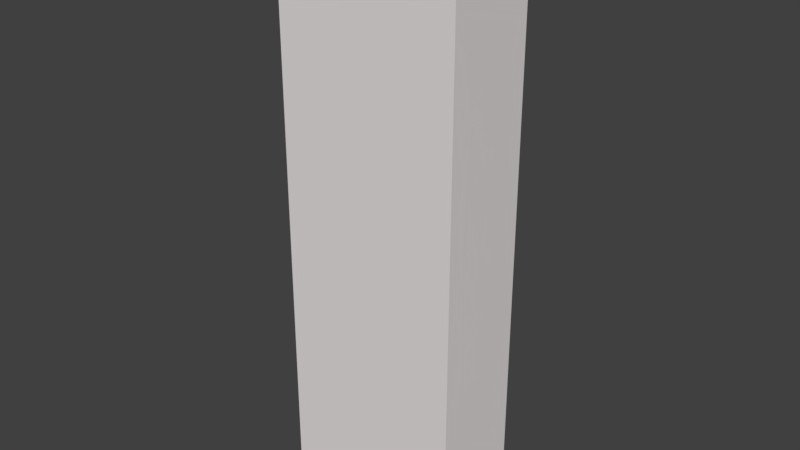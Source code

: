 # Source: toiletlevel.blend  (saved by Blender 2.79.0; exported with 4.5.12 LTS)
import bpy
from mathutils import Matrix  # noqa: F401  (used for matrix-valued properties, if any)

bpy.ops.wm.read_factory_settings(use_empty=True)
scene = bpy.context.scene
scene.name = 'Scene'

# ---- collections
col_collection_1 = bpy.data.collections.new('Collection 1'); scene.collection.children.link(col_collection_1)

# ---- materials (node trees are filled in below, after node groups)
mat_mat_door_green = bpy.data.materials.new('Mat_Door_Green')
mat_mat_door_green.alpha_threshold = 0.0
mat_mat_door_green.use_transparent_shadow = False
mat_mat_door_green.diffuse_color = (0.004795, 0.686, 0.0, 1.0)
mat_mat_door_green.roughness = 0.5
mat_mat_walls = bpy.data.materials.new('Mat_Walls')
mat_mat_walls.alpha_threshold = 0.0
mat_mat_walls.use_transparent_shadow = False
mat_mat_walls.diffuse_color = (0.8, 0.7526, 0.7526, 1.0)
mat_mat_walls.roughness = 0.5
mat_mat_door_red = bpy.data.materials.new('Mat_Door_Red')
mat_mat_door_red.alpha_threshold = 0.0
mat_mat_door_red.use_transparent_shadow = False
mat_mat_door_red.diffuse_color = (0.8, 0.0, 0.00197, 1.0)
mat_mat_door_red.roughness = 0.5

# ---- material node trees

# ---- world
world_world = bpy.data.worlds.new('World'); scene.world = world_world
world_world.color = (0.05088, 0.05088, 0.05088)
world_world.use_sun_shadow = False
world_world.sun_shadow_jitter_overblur = 0.0
world_world.cycles.sampling_method = 'MANUAL'

# ---- meshes
me_cube_005 = bpy.data.meshes.new('Cube.005')
me_cube_005.from_pydata([(-23.45, -0.004089, -3.998), (-23.45, -0.004089, -10.01), (17.47, -0.003908, -3.998), (17.47, -0.003908, -10.01), (-3.048, -0.004099, 3.711), (-3.048, -0.0041, -3.998), (17.47, -0.003946, 3.711), (17.47, -0.003947, -3.998), (-3.047, -0.01012, 3.71), (4.063, -0.01012, 3.71), (-3.047, 2.971, 3.71), (4.063, 2.971, 3.71), (-3.047, -0.01012, 2.975), (4.063, -0.01012, 2.975), (-3.047, 2.971, 2.975), (4.063, 2.971, 2.975), (-2.995, -0.01012, -2.024), (-2.995, -0.01012, -1.995), (-2.995, 2.971, -2.024), (-2.995, 2.971, -1.995), (4.053, -0.01012, -2.024), (4.053, -0.01012, -1.995), (4.053, 2.971, -2.024), (4.053, 2.971, -1.995), (-2.995, -0.01012, -1.027), (-2.995, -0.01012, -0.9983), (-2.995, 2.971, -1.027), (-2.995, 2.971, -0.9983), (4.053, -0.01012, -1.027), (4.053, -0.01012, -0.9983), (4.053, 2.971, -1.027), (4.053, 2.971, -0.9983), (-2.995, -0.01012, 1.978), (-2.995, -0.01012, 2.007), (-2.995, 2.971, 1.978), (-2.995, 2.971, 2.007), (4.046, -0.01012, 1.978), (4.046, -0.01012, 2.007), (4.046, 2.971, 1.978), (4.046, 2.971, 2.007), (-2.995, -0.01012, 0.9675), (-2.995, -0.01012, 0.9966), (-2.995, 2.971, 0.9675), (-2.995, 2.971, 0.9966), (4.053, -0.01012, 0.9675), (4.053, -0.01012, 0.9966), (4.053, 2.971, 0.9675), (4.053, 2.971, 0.9966), (-2.995, -0.01012, -0.02467), (-2.995, -0.01012, 0.004406), (-2.995, 2.971, -0.02467), (-2.995, 2.971, 0.004406), (4.053, -0.01012, -0.02467), (4.053, -0.01012, 0.004406), (4.053, 2.971, -0.02467), (4.053, 2.971, 0.004406), (-3.048, -0.01012, 2.975), (-2.878, -0.01012, 2.975), (-3.048, 2.971, 2.975), (-2.878, 2.971, 2.975), (-3.048, -0.01012, -4.001), (-2.878, -0.01012, -4.001), (-3.048, 2.971, -4.001), (-2.878, 2.971, -4.001), (4.048, -0.01011, 3.681), (4.048, -0.01011, 3.71), (4.048, 2.971, 3.681), (4.048, 2.971, 3.71), (17.47, -0.01167, 3.681), (17.47, -0.01167, 3.71), (17.47, 2.969, 3.681), (17.47, 2.969, 3.71), (17.3, -0.01012, 3.681), (17.47, -0.01012, 3.681), (17.3, 2.007, 3.681), (17.47, 2.007, 3.681), (17.3, -0.01012, -3.998), (17.47, -0.01012, -3.998), (17.3, 2.007, -3.998), (17.47, 2.007, -3.998), (4.028, -0.0134, -4.027), (4.028, -0.0134, -3.998), (4.028, 2.967, -4.027), (4.028, 2.967, -3.998), (17.46, -0.01167, -4.026), (17.46, -0.01167, -3.997), (17.46, 2.969, -4.026), (17.46, 2.969, -3.997), (-2.879, 2.004, -4.027), (-2.879, 2.004, -3.998), (-2.879, 2.971, -4.027), (-2.879, 2.971, -3.998), (4.014, 2.005, -4.026), (4.014, 2.005, -3.997), (4.014, 2.972, -4.026), (4.014, 2.972, -3.997), (4.075, 0.1993, 2.99), (4.245, 0.1993, 2.99), (4.075, 2.227, 2.99), (4.245, 2.227, 2.99), (4.075, 0.1993, 1.994), (4.245, 0.1993, 1.994), (4.075, 2.227, 1.994), (4.245, 2.227, 1.994), (17.47, 2.97, -10.01), (17.3, 2.97, -10.01), (17.47, 1.786, -10.01), (17.3, 1.786, -10.01), (4.236, 1.26, 2.095), (4.236, 1.152, 2.095), (4.302, 1.26, 2.095), (4.302, 1.152, 2.095), (4.236, 1.26, 2.203), (4.236, 1.152, 2.203), (4.302, 1.26, 2.203), (4.302, 1.152, 2.203), (4.302, 1.22, 2.122), (4.302, 1.231, 2.122), (4.302, 1.231, 2.174), (4.302, 1.22, 2.174), (4.298, 1.22, 2.123), (4.298, 1.23, 2.123), (4.298, 1.23, 2.172), (4.298, 1.22, 2.172), (4.054, 0.1993, 1.981), (4.224, 0.1993, 1.981), (4.054, 2.227, 1.981), (4.224, 2.227, 1.981), (4.054, 0.1993, 0.9853), (4.224, 0.1993, 0.9853), (4.054, 2.227, 0.9853), (4.224, 2.227, 0.9853), (4.215, 1.26, 1.086), (4.215, 1.152, 1.086), (4.281, 1.26, 1.086), (4.281, 1.152, 1.086), (4.215, 1.26, 1.193), (4.215, 1.152, 1.193), (4.281, 1.26, 1.193), (4.281, 1.152, 1.193), (4.281, 1.22, 1.112), (4.281, 1.231, 1.112), (4.281, 1.231, 1.164), (4.281, 1.22, 1.164), (4.277, 1.22, 1.114), (4.277, 1.23, 1.114), (4.277, 1.23, 1.163), (4.277, 1.22, 1.163), (4.054, 0.1993, 0.9731), (4.224, 0.1993, 0.9731), (4.054, 2.227, 0.9731), (4.224, 2.227, 0.9731), (4.054, 0.1993, -0.02228), (4.224, 0.1993, -0.02228), (4.054, 2.227, -0.02228), (4.224, 2.227, -0.02228), (4.215, 1.26, 0.07806), (4.215, 1.152, 0.07806), (4.281, 1.26, 0.07806), (4.281, 1.152, 0.07806), (4.215, 1.26, 0.1859), (4.215, 1.152, 0.1859), (4.281, 1.26, 0.1859), (4.281, 1.152, 0.1859), (4.281, 1.22, 0.1049), (4.281, 1.231, 0.1049), (4.281, 1.231, 0.1569), (4.281, 1.22, 0.1569), (4.277, 1.22, 0.1063), (4.277, 1.23, 0.1063), (4.277, 1.23, 0.1555), (4.277, 1.22, 0.1555), (4.054, 0.1993, -0.02431), (4.224, 0.1993, -0.02431), (4.054, 2.227, -0.02431), (4.224, 2.227, -0.02431), (4.054, 0.1993, -1.02), (4.224, 0.1993, -1.02), (4.054, 2.227, -1.02), (4.224, 2.227, -1.02), (4.215, 1.26, -0.9194), (4.215, 1.152, -0.9194), (4.281, 1.26, -0.9194), (4.281, 1.152, -0.9194), (4.215, 1.26, -0.8115), (4.215, 1.152, -0.8115), (4.281, 1.26, -0.8115), (4.281, 1.152, -0.8115), (4.281, 1.22, -0.8926), (4.281, 1.231, -0.8926), (4.281, 1.231, -0.8405), (4.281, 1.22, -0.8405), (4.277, 1.22, -0.8912), (4.277, 1.23, -0.8912), (4.277, 1.23, -0.8419), (4.277, 1.22, -0.8419), (4.054, 0.1993, -1.026), (4.224, 0.1993, -1.026), (4.054, 2.227, -1.026), (4.224, 2.227, -1.026), (4.054, 0.1993, -2.021), (4.224, 0.1993, -2.021), (4.054, 2.227, -2.021), (4.224, 2.227, -2.021), (4.215, 1.26, -1.921), (4.215, 1.152, -1.921), (4.281, 1.26, -1.921), (4.281, 1.152, -1.921), (4.215, 1.26, -1.813), (4.215, 1.152, -1.813), (4.281, 1.26, -1.813), (4.281, 1.152, -1.813), (4.281, 1.22, -1.894), (4.281, 1.231, -1.894), (4.281, 1.231, -1.842), (4.281, 1.22, -1.842), (4.277, 1.22, -1.893), (4.277, 1.23, -1.893), (4.277, 1.23, -1.844), (4.277, 1.22, -1.844), (17.3, 2.395, 3.681), (17.47, 2.395, 3.681), (17.3, 2.97, 3.681), (17.47, 2.97, 3.681), (17.3, 2.395, -3.998), (17.47, 2.395, -3.998), (17.3, 2.97, -3.998), (17.47, 2.97, -3.998), (17.3, 2.007, 1.218), (17.47, 2.007, 1.218), (17.3, 2.395, 1.218), (17.47, 2.395, 1.218), (17.3, 2.007, 0.7529), (17.47, 2.007, 0.7529), (17.3, 2.395, 0.7529), (17.47, 2.395, 0.7529), (17.47, 2.395, 2.748), (17.3, 2.395, 2.748), (17.47, 2.007, 2.748), (17.3, 2.007, 2.748), (17.47, 2.395, 3.681), (17.3, 2.395, 3.681), (17.47, 2.007, 3.681), (17.3, 2.007, 3.681), (17.3, 2.007, -0.7816), (17.47, 2.007, -0.7816), (17.3, 2.395, -0.7816), (17.47, 2.395, -0.7816), (17.3, 2.007, -1.247), (17.47, 2.007, -1.247), (17.3, 2.395, -1.247), (17.47, 2.395, -1.247), (17.3, 2.007, -2.69), (17.47, 2.007, -2.69), (17.3, 2.395, -2.69), (17.47, 2.395, -2.69), (17.3, 2.007, -3.998), (17.47, 2.007, -3.998), (17.3, 2.395, -3.998), (17.47, 2.395, -3.998), (17.47, 2.97, -4.027), (17.3, 2.97, -4.027), (17.47, 1.786, -4.027), (17.3, 1.786, -4.027), (17.47, -0.01012, 3.681), (17.47, 2.007, 3.681), (17.47, -0.01012, -3.998), (17.47, 2.007, -3.998), (4.028, -0.0134, -6.027), (4.028, -0.0134, -5.998), (4.028, 2.967, -6.027), (4.028, 2.967, -5.998), (17.3, -0.01167, -6.027), (17.3, -0.01167, -5.998), (17.3, 2.969, -6.027), (17.3, 2.969, -5.998), (-2.924, 2.004, -6.027), (-2.924, 2.004, -5.998), (-2.924, 2.971, -6.027), (-2.924, 2.971, -5.998), (4.014, 2.005, -6.027), (4.014, 2.005, -5.998), (4.014, 2.972, -6.027), (4.014, 2.972, -5.998), (17.47, 0.6038, -10.01), (17.3, 0.6038, -10.01), (17.47, -0.003232, -10.01), (17.3, -0.003232, -10.01), (17.47, 0.6038, -4.027), (17.3, 0.6038, -4.027), (17.47, -0.003232, -4.027), (17.3, -0.003232, -4.027), (17.29, 0.6044, -4.026), (17.46, 0.6044, -4.026), (17.29, 1.786, -4.026), (17.46, 1.786, -4.026), (17.29, 0.6044, -4.492), (17.46, 0.6044, -4.492), (17.29, 1.786, -4.492), (17.46, 1.786, -4.492), (17.29, 0.6044, -5.55), (17.46, 0.6044, -5.55), (17.29, 1.786, -5.55), (17.46, 1.786, -5.55), (17.29, 0.6044, -6.481), (17.46, 0.6044, -6.481), (17.29, 1.786, -6.481), (17.46, 1.786, -6.481), (17.29, 0.6044, -7.622), (17.46, 0.6044, -7.622), (17.29, 1.786, -7.622), (17.46, 1.786, -7.622), (17.29, 0.6044, -8.087), (17.46, 0.6044, -8.087), (17.29, 1.786, -8.087), (17.46, 1.786, -8.087), (17.29, 0.6044, -9.2), (17.46, 0.6044, -9.2), (17.29, 1.786, -9.2), (17.46, 1.786, -9.2), (17.29, 0.6044, -10.01), (17.46, 0.6044, -10.01), (17.29, 1.786, -10.01), (17.46, 1.786, -10.01), (-16.32, -0.0134, -6.027), (-16.32, -0.0134, -5.998), (-16.32, 2.967, -6.027), (-16.32, 2.967, -5.998), (-2.924, -0.01167, -6.027), (-2.924, -0.01167, -5.998), (-2.924, 2.969, -6.027), (-2.924, 2.969, -5.998), (-23.28, 2.97, -10.01), (-23.45, 2.97, -10.01), (-23.28, 1.786, -10.01), (-23.45, 1.786, -10.01), (-23.28, 2.97, -4.027), (-23.45, 2.97, -4.027), (-23.28, 1.786, -4.027), (-23.45, 1.786, -4.027), (-23.28, 0.6038, -10.01), (-23.45, 0.6038, -10.01), (-23.28, -0.003232, -10.01), (-23.45, -0.003232, -10.01), (-23.28, 0.6038, -4.027), (-23.45, 0.6038, -4.027), (-23.28, -0.003232, -4.027), (-23.45, -0.003232, -4.027), (-23.45, 0.6044, -4.026), (-23.28, 0.6044, -4.026), (-23.45, 1.786, -4.026), (-23.28, 1.786, -4.026), (-23.45, 0.6044, -4.492), (-23.28, 0.6044, -4.492), (-23.45, 1.786, -4.492), (-23.28, 1.786, -4.492), (-23.45, 0.6044, -5.55), (-23.28, 0.6044, -5.55), (-23.45, 1.786, -5.55), (-23.28, 1.786, -5.55), (-23.45, 0.6044, -6.481), (-23.28, 0.6044, -6.481), (-23.45, 1.786, -6.481), (-23.28, 1.786, -6.481), (-23.45, 0.6044, -7.622), (-23.28, 0.6044, -7.622), (-23.45, 1.786, -7.622), (-23.28, 1.786, -7.622), (-23.45, 0.6044, -8.087), (-23.28, 0.6044, -8.087), (-23.45, 1.786, -8.087), (-23.28, 1.786, -8.087), (-23.45, 0.6044, -9.2), (-23.28, 0.6044, -9.2), (-23.45, 1.786, -9.2), (-23.28, 1.786, -9.2), (-23.45, 0.6044, -10.01), (-23.28, 0.6044, -10.01), (-23.45, 1.786, -10.01), (-23.28, 1.786, -10.01), (-23.45, -0.0134, -10.01), (-23.28, -0.0134, -9.981), (-23.45, 2.967, -10.01), (-23.28, 2.967, -9.981), (17.47, -0.01167, -10.01), (17.3, -0.01167, -9.981), (17.47, 2.969, -10.01), (17.3, 2.969, -9.981), (-23.33, -0.0134, -6.027), (-23.33, -0.0134, -5.998), (-23.33, 2.967, -6.027), (-23.33, 2.967, -5.998), (-22.11, -0.01167, -6.027), (-22.11, -0.01167, -5.998), (-22.11, 2.969, -6.027), (-22.11, 2.969, -5.998), (-22.12, 2.004, -6.027), (-22.12, 2.004, -5.998), (-22.12, 2.971, -6.027), (-22.12, 2.971, -5.998), (-16.31, 2.005, -6.027), (-16.31, 2.005, -5.998), (-16.31, 2.972, -6.027), (-16.31, 2.972, -5.998), (-23.45, -0.0134, -4.027), (-23.45, -0.0134, -3.998), (-23.45, 2.967, -4.027), (-23.45, 2.967, -3.998), (-2.879, -0.01167, -4.027), (-2.879, -0.01167, -3.998), (-2.879, 2.969, -4.027), (-2.879, 2.969, -3.998), (-23.45, 2.97, -3.998), (-23.45, 2.999, -3.998), (-23.45, 2.97, -10.01), (-23.45, 2.999, -10.01), (17.47, 2.971, -3.998), (17.47, 3.0, -3.998), (17.47, 2.971, -10.01), (17.47, 3.0, -10.01), (17.47, -0.003947, -3.998), (17.47, -0.003946, 3.711), (-3.048, -0.0041, -3.998), (-3.048, -0.004099, 3.711), (17.47, -0.003908, -10.01), (17.47, -0.003908, -3.998), (-23.45, -0.004089, -10.01), (-23.45, -0.004089, -3.998), (-3.048, 2.97, 3.711), (-3.048, 2.999, 3.711), (-3.048, 2.97, -3.998), (-3.048, 2.999, -3.998), (17.47, 2.971, 3.711), (17.47, 3.0, 3.711), (17.47, 2.971, -3.998), (17.47, 3.0, -3.998), (-23.45, -39.92, -3.998), (-23.45, -39.92, -10.01), (17.47, -39.92, -3.998), (17.47, -39.92, 3.711), (17.47, -39.92, -3.998), (-3.047, -39.92, 3.711), (17.47, -39.92, -10.01), (-3.047, -39.92, -3.998), (-11.56, -0.01012, -6.024), (-11.39, -0.01012, -6.024), (-11.56, 2.971, -6.024), (-11.39, 2.971, -6.024), (-11.56, -0.01012, -9.993), (-11.39, -0.01012, -9.993), (-11.56, 2.971, -9.993), (-11.39, 2.971, -9.993)], [], [(442, 440, 436, 437), (3, 2, 0, 1), (7, 6, 4, 5), (420, 422, 423, 421), (438, 439, 441, 443), (424, 426, 427, 425), (8, 9, 11, 10), (10, 11, 15, 14), (14, 15, 13, 12), (12, 13, 9, 8), (10, 14, 12, 8), (15, 11, 9, 13), (16, 17, 19, 18), (18, 19, 23, 22), (22, 23, 21, 20), (20, 21, 17, 16), (18, 22, 20, 16), (23, 19, 17, 21), (24, 25, 27, 26), (26, 27, 31, 30), (30, 31, 29, 28), (28, 29, 25, 24), (26, 30, 28, 24), (31, 27, 25, 29), (32, 33, 35, 34), (34, 35, 39, 38), (38, 39, 37, 36), (36, 37, 33, 32), (34, 38, 36, 32), (39, 35, 33, 37), (40, 41, 43, 42), (42, 43, 47, 46), (46, 47, 45, 44), (44, 45, 41, 40), (42, 46, 44, 40), (47, 43, 41, 45), (48, 49, 51, 50), (50, 51, 55, 54), (54, 55, 53, 52), (52, 53, 49, 48), (50, 54, 52, 48), (55, 51, 49, 53), (56, 57, 59, 58), (58, 59, 63, 62), (62, 63, 61, 60), (60, 61, 57, 56), (58, 62, 60, 56), (63, 59, 57, 61), (64, 65, 67, 66), (66, 67, 71, 70), (70, 71, 69, 68), (68, 69, 65, 64), (66, 70, 68, 64), (71, 67, 65, 69), (74, 75, 79, 78), (76, 77, 73, 72), (74, 78, 76, 72), (79, 75, 73, 77), (80, 81, 83, 82), (82, 83, 87, 86), (86, 87, 85, 84), (84, 85, 81, 80), (82, 86, 84, 80), (87, 83, 81, 85), (90, 91, 95, 94), (92, 93, 89, 88), (90, 94, 92, 88), (95, 91, 89, 93), (96, 97, 99, 98), (98, 99, 103, 102), (102, 103, 101, 100), (100, 101, 97, 96), (98, 102, 100, 96), (103, 99, 97, 101), (289, 288, 284, 285), (108, 110, 111, 109), (111, 116, 119, 115), (114, 112, 113, 115), (116, 120, 123, 119), (110, 108, 112, 114), (115, 113, 109, 111), (110, 117, 116, 111), (115, 119, 118, 114), (114, 118, 117, 110), (121, 122, 123, 120), (117, 121, 120, 116), (119, 123, 122, 118), (118, 122, 121, 117), (124, 125, 127, 126), (126, 127, 131, 130), (130, 131, 129, 128), (128, 129, 125, 124), (126, 130, 128, 124), (131, 127, 125, 129), (132, 134, 135, 133), (135, 140, 143, 139), (138, 136, 137, 139), (140, 144, 147, 143), (134, 132, 136, 138), (139, 137, 133, 135), (134, 141, 140, 135), (139, 143, 142, 138), (138, 142, 141, 134), (145, 146, 147, 144), (141, 145, 144, 140), (143, 147, 146, 142), (142, 146, 145, 141), (148, 149, 151, 150), (150, 151, 155, 154), (154, 155, 153, 152), (152, 153, 149, 148), (150, 154, 152, 148), (155, 151, 149, 153), (156, 158, 159, 157), (159, 164, 167, 163), (162, 160, 161, 163), (164, 168, 171, 167), (158, 156, 160, 162), (163, 161, 157, 159), (158, 165, 164, 159), (163, 167, 166, 162), (162, 166, 165, 158), (169, 170, 171, 168), (165, 169, 168, 164), (167, 171, 170, 166), (166, 170, 169, 165), (172, 173, 175, 174), (174, 175, 179, 178), (178, 179, 177, 176), (176, 177, 173, 172), (174, 178, 176, 172), (179, 175, 173, 177), (180, 182, 183, 181), (183, 188, 191, 187), (186, 184, 185, 187), (188, 192, 195, 191), (182, 180, 184, 186), (187, 185, 181, 183), (182, 189, 188, 183), (187, 191, 190, 186), (186, 190, 189, 182), (193, 194, 195, 192), (189, 193, 192, 188), (191, 195, 194, 190), (190, 194, 193, 189), (196, 197, 199, 198), (198, 199, 203, 202), (202, 203, 201, 200), (200, 201, 197, 196), (198, 202, 200, 196), (203, 199, 197, 201), (204, 206, 207, 205), (207, 212, 215, 211), (210, 208, 209, 211), (212, 216, 219, 215), (206, 204, 208, 210), (211, 209, 205, 207), (206, 213, 212, 207), (211, 215, 214, 210), (210, 214, 213, 206), (217, 218, 219, 216), (213, 217, 216, 212), (215, 219, 218, 214), (214, 218, 217, 213), (222, 223, 227, 226), (224, 225, 221, 220), (222, 226, 224, 220), (227, 223, 221, 225), (230, 234, 232, 228), (235, 231, 229, 233), (230, 228, 229, 231), (232, 234, 235, 233), (234, 230, 231, 235), (236, 240, 242, 238), (241, 237, 239, 243), (241, 243, 242, 240), (239, 237, 236, 238), (246, 250, 248, 244), (251, 247, 245, 249), (246, 244, 245, 247), (248, 250, 251, 249), (254, 258, 256, 252), (259, 255, 253, 257), (254, 252, 253, 255), (256, 258, 259, 257), (287, 286, 290, 291), (261, 260, 104, 105), (107, 106, 262, 263), (261, 105, 107, 263), (104, 260, 262, 106), (267, 265, 264, 266), (268, 269, 271, 270), (270, 271, 275, 274), (272, 273, 269, 268), (270, 274, 272, 268), (275, 271, 269, 273), (278, 279, 283, 282), (280, 281, 277, 276), (278, 282, 280, 276), (283, 279, 277, 281), (289, 285, 287, 291), (284, 288, 290, 286), (294, 298, 296, 292), (299, 295, 293, 297), (294, 292, 293, 295), (296, 298, 299, 297), (302, 306, 304, 300), (307, 303, 301, 305), (302, 300, 301, 303), (304, 306, 307, 305), (310, 314, 312, 308), (315, 311, 309, 313), (310, 308, 309, 311), (312, 314, 315, 313), (318, 322, 320, 316), (323, 319, 317, 321), (318, 316, 317, 319), (320, 322, 323, 321), (324, 325, 327, 326), (326, 327, 331, 330), (328, 329, 325, 324), (326, 330, 328, 324), (331, 327, 325, 329), (345, 344, 340, 341), (343, 342, 346, 347), (337, 336, 332, 333), (335, 334, 338, 339), (337, 333, 335, 339), (332, 336, 338, 334), (345, 341, 343, 347), (340, 344, 346, 342), (350, 354, 352, 348), (355, 351, 349, 353), (350, 348, 349, 351), (352, 354, 355, 353), (358, 362, 360, 356), (363, 359, 357, 361), (358, 356, 357, 359), (360, 362, 363, 361), (366, 370, 368, 364), (371, 367, 365, 369), (366, 364, 365, 367), (368, 370, 371, 369), (374, 378, 376, 372), (379, 375, 373, 377), (374, 372, 373, 375), (376, 378, 379, 377), (382, 383, 387, 386), (384, 385, 381, 380), (382, 386, 384, 380), (387, 383, 381, 385), (330, 331, 329, 328), (388, 389, 391, 390), (390, 394, 392, 388), (395, 391, 389, 393), (394, 395, 393, 392), (400, 401, 397, 396), (398, 402, 400, 396), (403, 399, 397, 401), (404, 405, 407, 406), (406, 410, 408, 404), (411, 407, 405, 409), (410, 411, 409, 408), (414, 415, 419, 418), (416, 417, 413, 412), (414, 418, 416, 412), (419, 415, 413, 417), (418, 419, 417, 416), (414, 412, 413, 415), (3, 442, 437, 1), (6, 439, 438, 7), (430, 431, 435, 434), (432, 433, 429, 428), (430, 434, 432, 428), (435, 431, 429, 433), (434, 435, 433, 432), (430, 428, 429, 431), (5, 443, 441, 4), (2, 440, 442, 3), (0, 436, 440, 2), (1, 437, 436, 0), (7, 438, 443, 5), (4, 441, 439, 6), (446, 450, 448, 444), (451, 447, 445, 449)])
me_cube_005.polygons.foreach_set('material_index', [1, 1, 1, 1, 1, 1, 1, 1, 1, 1, 1, 1, 1, 1, 1, 1, 1, 1, 1, 1, 1, 1, 1, 1, 1, 1, 1, 1, 1, 1, 1, 1, 1, 1, 1, 1, 1, 1, 1, 1, 1, 1, 1, 1, 1, 1, 1, 1, 1, 1, 1, 1, 1, 1, 1, 1, 1, 1, 1, 1, 1, 1, 1, 1, 1, 1, 1, 1, 1, 1, 1, 1, 1, 1, 1, 1, 1, 1, 1, 1, 1, 1, 1, 1, 0, 1, 1, 1, 1, 1, 1, 1, 1, 1, 1, 1, 1, 1, 1, 1, 1, 1, 1, 0, 1, 1, 1, 1, 1, 1, 1, 1, 1, 1, 1, 1, 1, 1, 1, 1, 1, 1, 0, 1, 1, 1, 1, 1, 1, 1, 1, 1, 1, 1, 1, 1, 1, 1, 1, 1, 1, 2, 1, 1, 1, 1, 1, 1, 1, 1, 1, 1, 1, 1, 1, 1, 1, 1, 1, 1, 0, 1, 1, 1, 1, 1, 1, 1, 1, 1, 1, 1, 1, 1, 1, 1, 1, 1, 1, 1, 1, 1, 1, 1, 1, 1, 1, 1, 1, 1, 1, 1, 1, 1, 1, 1, 1, 1, 1, 1, 1, 1, 1, 1, 1, 1, 1, 1, 1, 1, 1, 1, 1, 1, 1, 1, 1, 1, 1, 1, 1, 1, 1, 1, 1, 1, 1, 1, 1, 1, 1, 1, 1, 1, 1, 1, 1, 1, 1, 1, 1, 1, 1, 1, 1, 1, 1, 1, 1, 1, 1, 1, 1, 1, 1, 1, 1, 1, 1, 1, 1, 1, 1, 1, 1, 1, 1, 1, 1, 1, 1, 1, 1, 1, 1, 1, 1, 1, 1, 1, 1, 1, 1, 1, 1])
me_cube_005.materials.append(mat_mat_door_green)
me_cube_005.materials.append(mat_mat_walls)
me_cube_005.materials.append(mat_mat_door_red)
me_cube_005.use_remesh_preserve_volume = False
me_cube_005.use_remesh_preserve_attributes = False
me_cube_005.use_mirror_vertex_groups = False
me_cube_005.update()

# ---- objects
ob_cube_004 = bpy.data.objects.new('Cube.004', me_cube_005)

# ---- transforms, parenting, visibility, modifiers, constraints
ob_cube_004.location = (0.0, 0.0, 0.0)
ob_cube_004.rotation_euler = (1.571, -0.0, -1.571)
ob_cube_004.scale = (0.1717, 1.0, 1.0)
ob_cube_004.lineart.crease_threshold = 0.0

# ---- collection membership
col_collection_1.objects.link(ob_cube_004)

# ---- scene / render settings (as saved in the file)
scene.frame_start = 1; scene.frame_end = 250; scene.frame_set(0)
scene.render.engine = 'BLENDER_EEVEE_NEXT'
scene.render.resolution_percentage = 50
scene.render.dither_intensity = 0.0
scene.cycles.use_denoising = False
scene.cycles.samples = 128
scene.cycles.sampling_pattern = 'TABULATED_SOBOL'
scene.cycles.use_adaptive_sampling = False
scene.cycles.use_light_tree = False
scene.cycles.blur_glossy = 0.0
scene.cycles.sample_clamp_indirect = 0.0
scene.view_settings.view_transform = 'Standard'
bpy.context.view_layer.update()

# ---- added for rendering (the .blend has no active camera and no usable light): camera, sun
cam_auto = bpy.data.cameras.new('AutoCamera')
cam_auto.lens = 50.0
cam_auto.sensor_width = 36.0
cam_auto.clip_end = 1000.0
ob_auto_camera = bpy.data.objects.new('AutoCamera', cam_auto)
scene.collection.objects.link(ob_auto_camera)
ob_auto_camera.location = (45.3474, -50.1239, 15.2958)
ob_auto_camera.rotation_euler = (1.09748, -7.21219e-08, 0.694738)
scene.camera = ob_auto_camera
light_auto_sun = bpy.data.lights.new('AutoSun', 'SUN')
light_auto_sun.energy = 3.0
light_auto_sun.angle = 0.0523599
ob_auto_sun = bpy.data.objects.new('AutoSun', light_auto_sun)
scene.collection.objects.link(ob_auto_sun)
ob_auto_sun.rotation_euler = (0.872665, 0.174533, 0.523599)
bpy.context.view_layer.update()
